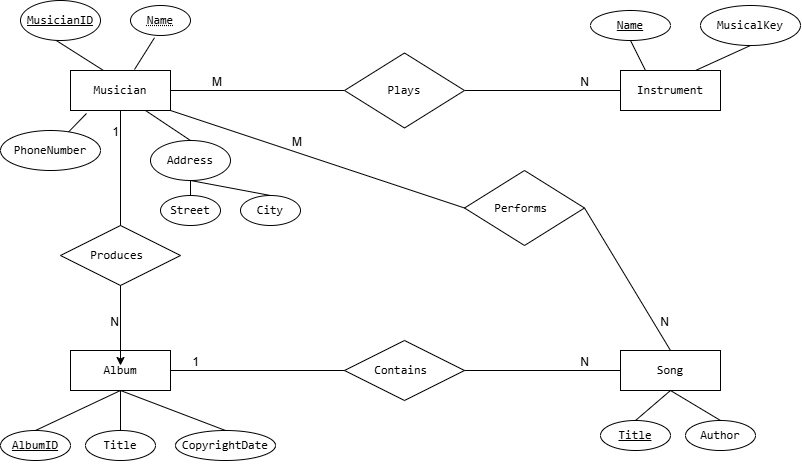

The diagram above was exported from draw.io. Its source (the exported page's mxGraphModel, read from the mxfile embedded in the PNG):
<mxGraphModel dx="1542" dy="815" grid="1" gridSize="10" guides="1" tooltips="1" connect="1" arrows="1" fold="1" page="1" pageScale="1" pageWidth="827" pageHeight="1169" math="0" shadow="0">
  <root>
    <mxCell id="0" />
    <mxCell id="1" parent="0" />
    <mxCell id="rZRdL_uQAbmpqQ2a8LUu-1" parent="1" style="whiteSpace=wrap;html=1;align=center;" value="&lt;pre dir=&quot;ltr&quot;&gt;&lt;code&gt;Musician&lt;/code&gt;&lt;/pre&gt;" vertex="1">
      <mxGeometry height="40" width="100" x="80" y="400" as="geometry" />
    </mxCell>
    <mxCell id="rZRdL_uQAbmpqQ2a8LUu-2" parent="1" style="ellipse;whiteSpace=wrap;html=1;align=center;fontStyle=20;" value="&lt;pre dir=&quot;ltr&quot;&gt;&lt;code&gt;Name&lt;br&gt;&lt;/code&gt;&lt;/pre&gt;" vertex="1">
      <mxGeometry height="30" width="60" x="140" y="335" as="geometry" />
    </mxCell>
    <mxCell id="rZRdL_uQAbmpqQ2a8LUu-8" edge="1" parent="1" style="endArrow=none;html=1;rounded=0;entryX=0.33;entryY=0;entryDx=0;entryDy=0;entryPerimeter=0;" target="rZRdL_uQAbmpqQ2a8LUu-1" value="">
      <mxGeometry relative="1" as="geometry">
        <mxPoint x="50" y="360" as="sourcePoint" />
        <mxPoint x="210" y="360" as="targetPoint" />
      </mxGeometry>
    </mxCell>
    <mxCell id="rZRdL_uQAbmpqQ2a8LUu-11" edge="1" parent="1" source="rZRdL_uQAbmpqQ2a8LUu-2" style="endArrow=none;html=1;rounded=0;exitX=0.4;exitY=1.075;exitDx=0;exitDy=0;entryX=0.64;entryY=-0.025;entryDx=0;entryDy=0;entryPerimeter=0;exitPerimeter=0;" target="rZRdL_uQAbmpqQ2a8LUu-1" value="">
      <mxGeometry relative="1" as="geometry">
        <mxPoint x="160" y="360" as="sourcePoint" />
        <mxPoint x="490" y="410" as="targetPoint" />
      </mxGeometry>
    </mxCell>
    <mxCell id="rZRdL_uQAbmpqQ2a8LUu-12" parent="1" style="ellipse;whiteSpace=wrap;html=1;align=center;fontStyle=4;" value="&lt;pre dir=&quot;ltr&quot;&gt;&lt;code&gt;MusicianID&lt;/code&gt;&lt;/pre&gt;" vertex="1">
      <mxGeometry height="40" width="80" x="30" y="330" as="geometry" />
    </mxCell>
    <mxCell id="rZRdL_uQAbmpqQ2a8LUu-13" parent="1" style="ellipse;whiteSpace=wrap;html=1;align=center;" value="&lt;pre dir=&quot;ltr&quot;&gt;&lt;code&gt;PhoneNumber&lt;/code&gt;&lt;/pre&gt;" vertex="1">
      <mxGeometry height="40" width="100" x="10" y="460" as="geometry" />
    </mxCell>
    <mxCell id="rZRdL_uQAbmpqQ2a8LUu-14" edge="1" parent="1" source="rZRdL_uQAbmpqQ2a8LUu-1" style="endArrow=none;html=1;rounded=0;exitX=0.16;exitY=1.075;exitDx=0;exitDy=0;exitPerimeter=0;" target="rZRdL_uQAbmpqQ2a8LUu-13" value="">
      <mxGeometry relative="1" as="geometry">
        <mxPoint x="330" y="410" as="sourcePoint" />
        <mxPoint x="490" y="410" as="targetPoint" />
      </mxGeometry>
    </mxCell>
    <mxCell id="rZRdL_uQAbmpqQ2a8LUu-15" parent="1" style="ellipse;whiteSpace=wrap;html=1;align=center;" value="&lt;pre dir=&quot;ltr&quot;&gt;&lt;code&gt;Address&lt;/code&gt;&lt;/pre&gt;" vertex="1">
      <mxGeometry height="40" width="80" x="160" y="470" as="geometry" />
    </mxCell>
    <mxCell id="rZRdL_uQAbmpqQ2a8LUu-16" edge="1" parent="1" source="rZRdL_uQAbmpqQ2a8LUu-1" style="endArrow=none;html=1;rounded=0;exitX=0.75;exitY=1;exitDx=0;exitDy=0;entryX=0.5;entryY=0;entryDx=0;entryDy=0;" target="rZRdL_uQAbmpqQ2a8LUu-15" value="">
      <mxGeometry relative="1" as="geometry">
        <mxPoint x="330" y="410" as="sourcePoint" />
        <mxPoint x="490" y="410" as="targetPoint" />
      </mxGeometry>
    </mxCell>
    <mxCell id="rZRdL_uQAbmpqQ2a8LUu-17" parent="1" style="ellipse;whiteSpace=wrap;html=1;align=center;" value="&lt;pre dir=&quot;ltr&quot;&gt;&lt;code&gt;Street&lt;/code&gt;&lt;/pre&gt;" vertex="1">
      <mxGeometry height="30" width="60" x="170" y="525" as="geometry" />
    </mxCell>
    <mxCell id="rZRdL_uQAbmpqQ2a8LUu-19" parent="1" style="ellipse;whiteSpace=wrap;html=1;align=center;" value="&lt;pre dir=&quot;ltr&quot;&gt;&lt;code&gt;City&lt;/code&gt;&lt;/pre&gt;" vertex="1">
      <mxGeometry height="30" width="60" x="250" y="525" as="geometry" />
    </mxCell>
    <mxCell id="rZRdL_uQAbmpqQ2a8LUu-20" edge="1" parent="1" source="rZRdL_uQAbmpqQ2a8LUu-15" style="endArrow=none;html=1;rounded=0;exitX=0.5;exitY=1;exitDx=0;exitDy=0;entryX=0.5;entryY=0;entryDx=0;entryDy=0;" target="rZRdL_uQAbmpqQ2a8LUu-17" value="">
      <mxGeometry relative="1" as="geometry">
        <mxPoint x="330" y="410" as="sourcePoint" />
        <mxPoint x="490" y="410" as="targetPoint" />
      </mxGeometry>
    </mxCell>
    <mxCell id="rZRdL_uQAbmpqQ2a8LUu-21" edge="1" parent="1" source="rZRdL_uQAbmpqQ2a8LUu-15" style="endArrow=none;html=1;rounded=0;exitX=0.5;exitY=1;exitDx=0;exitDy=0;entryX=0.5;entryY=0;entryDx=0;entryDy=0;" target="rZRdL_uQAbmpqQ2a8LUu-19" value="">
      <mxGeometry relative="1" as="geometry">
        <mxPoint x="330" y="410" as="sourcePoint" />
        <mxPoint x="490" y="410" as="targetPoint" />
      </mxGeometry>
    </mxCell>
    <mxCell id="rZRdL_uQAbmpqQ2a8LUu-22" parent="1" style="whiteSpace=wrap;html=1;align=center;" value="&lt;pre dir=&quot;ltr&quot;&gt;&lt;code&gt;Instrument&lt;/code&gt;&lt;/pre&gt;" vertex="1">
      <mxGeometry height="40" width="100" x="630" y="400" as="geometry" />
    </mxCell>
    <mxCell id="rZRdL_uQAbmpqQ2a8LUu-24" parent="1" style="ellipse;whiteSpace=wrap;html=1;align=center;fontStyle=4;" value="&lt;pre dir=&quot;ltr&quot;&gt;&lt;code&gt;Name&lt;/code&gt;&lt;/pre&gt;" vertex="1">
      <mxGeometry height="30" width="80" x="600" y="340" as="geometry" />
    </mxCell>
    <mxCell id="rZRdL_uQAbmpqQ2a8LUu-25" edge="1" parent="1" source="rZRdL_uQAbmpqQ2a8LUu-24" style="endArrow=none;html=1;rounded=0;exitX=0.5;exitY=1;exitDx=0;exitDy=0;entryX=0.25;entryY=0;entryDx=0;entryDy=0;" target="rZRdL_uQAbmpqQ2a8LUu-22" value="">
      <mxGeometry relative="1" as="geometry">
        <mxPoint x="520" y="390" as="sourcePoint" />
        <mxPoint x="680" y="390" as="targetPoint" />
      </mxGeometry>
    </mxCell>
    <mxCell id="rZRdL_uQAbmpqQ2a8LUu-26" parent="1" style="ellipse;whiteSpace=wrap;html=1;align=center;" value="&lt;pre dir=&quot;ltr&quot;&gt;&lt;code&gt;MusicalKey&lt;/code&gt;&lt;/pre&gt;" vertex="1">
      <mxGeometry height="40" width="100" x="710" y="335" as="geometry" />
    </mxCell>
    <mxCell id="rZRdL_uQAbmpqQ2a8LUu-27" edge="1" parent="1" source="rZRdL_uQAbmpqQ2a8LUu-26" style="endArrow=none;html=1;rounded=0;entryX=0.75;entryY=0;entryDx=0;entryDy=0;exitX=0.5;exitY=1;exitDx=0;exitDy=0;" target="rZRdL_uQAbmpqQ2a8LUu-22" value="">
      <mxGeometry relative="1" as="geometry">
        <mxPoint x="760" y="370" as="sourcePoint" />
        <mxPoint x="920" y="370" as="targetPoint" />
      </mxGeometry>
    </mxCell>
    <mxCell id="rZRdL_uQAbmpqQ2a8LUu-41" edge="1" parent="1" source="rZRdL_uQAbmpqQ2a8LUu-28" style="endArrow=none;html=1;rounded=0;entryX=0;entryY=0.5;entryDx=0;entryDy=0;exitX=1;exitY=0.5;exitDx=0;exitDy=0;" target="rZRdL_uQAbmpqQ2a8LUu-22" value="">
      <mxGeometry relative="1" as="geometry">
        <mxPoint x="330" y="410" as="sourcePoint" />
        <mxPoint x="490" y="410" as="targetPoint" />
      </mxGeometry>
    </mxCell>
    <mxCell id="rZRdL_uQAbmpqQ2a8LUu-43" connectable="0" parent="rZRdL_uQAbmpqQ2a8LUu-41" style="resizable=0;html=1;whiteSpace=wrap;align=right;verticalAlign=bottom;" value="N" vertex="1">
      <mxGeometry relative="1" x="0.9992" as="geometry">
        <mxPoint x="-30" as="offset" />
      </mxGeometry>
    </mxCell>
    <mxCell id="rZRdL_uQAbmpqQ2a8LUu-47" edge="1" parent="1" source="rZRdL_uQAbmpqQ2a8LUu-1" style="endArrow=none;html=1;rounded=0;entryX=0;entryY=0.5;entryDx=0;entryDy=0;exitX=1;exitY=0.5;exitDx=0;exitDy=0;" target="rZRdL_uQAbmpqQ2a8LUu-28" value="">
      <mxGeometry relative="1" as="geometry">
        <mxPoint x="190" y="420" as="sourcePoint" />
        <mxPoint x="630" y="420" as="targetPoint" />
      </mxGeometry>
    </mxCell>
    <mxCell id="rZRdL_uQAbmpqQ2a8LUu-48" connectable="0" parent="rZRdL_uQAbmpqQ2a8LUu-47" style="resizable=0;html=1;whiteSpace=wrap;align=left;verticalAlign=bottom;" value="M" vertex="1">
      <mxGeometry relative="1" x="-1" as="geometry">
        <mxPoint x="40" as="offset" />
      </mxGeometry>
    </mxCell>
    <mxCell id="rZRdL_uQAbmpqQ2a8LUu-28" parent="1" style="shape=rhombus;perimeter=rhombusPerimeter;whiteSpace=wrap;html=1;align=center;" value="&lt;pre dir=&quot;ltr&quot;&gt;&lt;code&gt;Plays&lt;/code&gt;&lt;/pre&gt;" vertex="1">
      <mxGeometry height="75" width="120" x="354" y="382.5" as="geometry" />
    </mxCell>
    <mxCell id="rZRdL_uQAbmpqQ2a8LUu-51" parent="1" style="whiteSpace=wrap;html=1;align=center;" value="&lt;pre dir=&quot;ltr&quot;&gt;&lt;code&gt;Album&lt;/code&gt;&lt;/pre&gt;" vertex="1">
      <mxGeometry height="40" width="100" x="80" y="680" as="geometry" />
    </mxCell>
    <mxCell id="rZRdL_uQAbmpqQ2a8LUu-52" parent="1" style="ellipse;whiteSpace=wrap;html=1;align=center;fontStyle=4;" value="&lt;pre dir=&quot;ltr&quot;&gt;&lt;code&gt;AlbumID&lt;/code&gt;&lt;/pre&gt;" vertex="1">
      <mxGeometry height="30" width="70" x="10" y="760" as="geometry" />
    </mxCell>
    <mxCell id="rZRdL_uQAbmpqQ2a8LUu-54" parent="1" style="ellipse;whiteSpace=wrap;html=1;align=center;" value="&lt;pre dir=&quot;ltr&quot;&gt;&lt;code&gt;Title&lt;/code&gt;&lt;/pre&gt;" vertex="1">
      <mxGeometry height="30" width="70" x="95" y="760" as="geometry" />
    </mxCell>
    <mxCell id="rZRdL_uQAbmpqQ2a8LUu-55" parent="1" style="ellipse;whiteSpace=wrap;html=1;align=center;" value="&lt;pre dir=&quot;ltr&quot;&gt;&lt;code&gt;CopyrightDate&lt;/code&gt;&lt;/pre&gt;" vertex="1">
      <mxGeometry height="30" width="100" x="185" y="760" as="geometry" />
    </mxCell>
    <mxCell id="rZRdL_uQAbmpqQ2a8LUu-56" edge="1" parent="1" source="rZRdL_uQAbmpqQ2a8LUu-51" style="endArrow=none;html=1;rounded=0;exitX=0.5;exitY=1;exitDx=0;exitDy=0;entryX=0.5;entryY=0;entryDx=0;entryDy=0;" target="rZRdL_uQAbmpqQ2a8LUu-52" value="">
      <mxGeometry relative="1" as="geometry">
        <mxPoint x="330" y="410" as="sourcePoint" />
        <mxPoint x="490" y="410" as="targetPoint" />
      </mxGeometry>
    </mxCell>
    <mxCell id="rZRdL_uQAbmpqQ2a8LUu-57" edge="1" parent="1" source="rZRdL_uQAbmpqQ2a8LUu-51" style="endArrow=none;html=1;rounded=0;exitX=0.5;exitY=1;exitDx=0;exitDy=0;entryX=0.5;entryY=0;entryDx=0;entryDy=0;" target="rZRdL_uQAbmpqQ2a8LUu-54" value="">
      <mxGeometry relative="1" as="geometry">
        <mxPoint x="205" y="730" as="sourcePoint" />
        <mxPoint x="120" y="770" as="targetPoint" />
      </mxGeometry>
    </mxCell>
    <mxCell id="rZRdL_uQAbmpqQ2a8LUu-58" edge="1" parent="1" source="rZRdL_uQAbmpqQ2a8LUu-51" style="endArrow=none;html=1;rounded=0;exitX=0.5;exitY=1;exitDx=0;exitDy=0;entryX=0.5;entryY=0;entryDx=0;entryDy=0;" target="rZRdL_uQAbmpqQ2a8LUu-55" value="">
      <mxGeometry relative="1" as="geometry">
        <mxPoint x="245" y="750" as="sourcePoint" />
        <mxPoint x="160" y="790" as="targetPoint" />
      </mxGeometry>
    </mxCell>
    <mxCell id="rZRdL_uQAbmpqQ2a8LUu-70" edge="1" parent="1" source="rZRdL_uQAbmpqQ2a8LUu-59" style="edgeStyle=orthogonalEdgeStyle;rounded=0;orthogonalLoop=1;jettySize=auto;html=1;" value="">
      <mxGeometry relative="1" as="geometry">
        <mxPoint x="130" y="695" as="targetPoint" />
      </mxGeometry>
    </mxCell>
    <mxCell id="rZRdL_uQAbmpqQ2a8LUu-59" parent="1" style="shape=rhombus;perimeter=rhombusPerimeter;whiteSpace=wrap;html=1;align=center;" value="&lt;pre dir=&quot;ltr&quot;&gt;&lt;code&gt;Produces &lt;/code&gt;&lt;/pre&gt;" vertex="1">
      <mxGeometry height="60" width="120" x="70" y="555" as="geometry" />
    </mxCell>
    <mxCell id="rZRdL_uQAbmpqQ2a8LUu-60" edge="1" parent="1" source="rZRdL_uQAbmpqQ2a8LUu-59" style="endArrow=none;html=1;rounded=0;exitX=0.5;exitY=0;exitDx=0;exitDy=0;entryX=0.5;entryY=1;entryDx=0;entryDy=0;" target="rZRdL_uQAbmpqQ2a8LUu-1" value="">
      <mxGeometry relative="1" as="geometry">
        <mxPoint x="330" y="410" as="sourcePoint" />
        <mxPoint x="490" y="410" as="targetPoint" />
      </mxGeometry>
    </mxCell>
    <mxCell id="rZRdL_uQAbmpqQ2a8LUu-61" connectable="0" parent="rZRdL_uQAbmpqQ2a8LUu-60" style="resizable=0;html=1;whiteSpace=wrap;align=right;verticalAlign=bottom;" value="1" vertex="1">
      <mxGeometry relative="1" x="1" as="geometry">
        <mxPoint y="30" as="offset" />
      </mxGeometry>
    </mxCell>
    <mxCell id="rZRdL_uQAbmpqQ2a8LUu-62" edge="1" parent="1" source="rZRdL_uQAbmpqQ2a8LUu-59" style="endArrow=none;html=1;rounded=0;exitX=0.5;exitY=1;exitDx=0;exitDy=0;entryX=0.5;entryY=0;entryDx=0;entryDy=0;" target="rZRdL_uQAbmpqQ2a8LUu-51" value="">
      <mxGeometry relative="1" as="geometry">
        <mxPoint x="330" y="410" as="sourcePoint" />
        <mxPoint x="490" y="410" as="targetPoint" />
      </mxGeometry>
    </mxCell>
    <mxCell id="rZRdL_uQAbmpqQ2a8LUu-63" connectable="0" parent="rZRdL_uQAbmpqQ2a8LUu-62" style="resizable=0;html=1;whiteSpace=wrap;align=right;verticalAlign=bottom;" value="N" vertex="1">
      <mxGeometry relative="1" x="1" as="geometry">
        <mxPoint y="-20" as="offset" />
      </mxGeometry>
    </mxCell>
    <mxCell id="rZRdL_uQAbmpqQ2a8LUu-64" parent="1" style="whiteSpace=wrap;html=1;align=center;" value="&lt;pre dir=&quot;ltr&quot;&gt;&lt;code&gt;Song&lt;/code&gt;&lt;/pre&gt;" vertex="1">
      <mxGeometry height="40" width="100" x="630" y="680" as="geometry" />
    </mxCell>
    <mxCell id="rZRdL_uQAbmpqQ2a8LUu-65" parent="1" style="ellipse;whiteSpace=wrap;html=1;align=center;fontStyle=4;" value="&lt;pre dir=&quot;ltr&quot;&gt;&lt;code&gt;Title&lt;/code&gt;&lt;/pre&gt;" vertex="1">
      <mxGeometry height="30" width="70" x="610" y="750" as="geometry" />
    </mxCell>
    <mxCell id="rZRdL_uQAbmpqQ2a8LUu-66" parent="1" style="ellipse;whiteSpace=wrap;html=1;align=center;" value="&lt;pre dir=&quot;ltr&quot;&gt;&lt;code&gt;Author&lt;/code&gt;&lt;/pre&gt;" vertex="1">
      <mxGeometry height="30" width="70" x="695" y="750" as="geometry" />
    </mxCell>
    <mxCell id="rZRdL_uQAbmpqQ2a8LUu-67" edge="1" parent="1" source="rZRdL_uQAbmpqQ2a8LUu-64" style="endArrow=none;html=1;rounded=0;exitX=0.5;exitY=1;exitDx=0;exitDy=0;entryX=0.5;entryY=0;entryDx=0;entryDy=0;" target="rZRdL_uQAbmpqQ2a8LUu-65" value="">
      <mxGeometry relative="1" as="geometry">
        <mxPoint x="755" y="720" as="sourcePoint" />
        <mxPoint x="670" y="760" as="targetPoint" />
      </mxGeometry>
    </mxCell>
    <mxCell id="rZRdL_uQAbmpqQ2a8LUu-68" edge="1" parent="1" source="rZRdL_uQAbmpqQ2a8LUu-64" style="endArrow=none;html=1;rounded=0;exitX=0.5;exitY=1;exitDx=0;exitDy=0;entryX=0.5;entryY=0;entryDx=0;entryDy=0;" target="rZRdL_uQAbmpqQ2a8LUu-66" value="">
      <mxGeometry relative="1" as="geometry">
        <mxPoint x="755" y="720" as="sourcePoint" />
        <mxPoint x="755" y="760" as="targetPoint" />
      </mxGeometry>
    </mxCell>
    <mxCell id="rZRdL_uQAbmpqQ2a8LUu-71" parent="1" style="shape=rhombus;perimeter=rhombusPerimeter;whiteSpace=wrap;html=1;align=center;" value="&lt;pre dir=&quot;ltr&quot;&gt;&lt;code&gt;Contains &lt;/code&gt;&lt;/pre&gt;" vertex="1">
      <mxGeometry height="60" width="120" x="354" y="670" as="geometry" />
    </mxCell>
    <mxCell id="rZRdL_uQAbmpqQ2a8LUu-72" edge="1" parent="1" source="rZRdL_uQAbmpqQ2a8LUu-71" style="endArrow=none;html=1;rounded=0;exitX=0;exitY=0.5;exitDx=0;exitDy=0;entryX=1;entryY=0.5;entryDx=0;entryDy=0;" target="rZRdL_uQAbmpqQ2a8LUu-51" value="">
      <mxGeometry relative="1" as="geometry">
        <mxPoint x="630" y="520" as="sourcePoint" />
        <mxPoint x="430" y="550" as="targetPoint" />
      </mxGeometry>
    </mxCell>
    <mxCell id="rZRdL_uQAbmpqQ2a8LUu-73" connectable="0" parent="rZRdL_uQAbmpqQ2a8LUu-72" style="resizable=0;html=1;whiteSpace=wrap;align=right;verticalAlign=bottom;" value="1" vertex="1">
      <mxGeometry relative="1" x="0.9954" as="geometry">
        <mxPoint x="30" as="offset" />
      </mxGeometry>
    </mxCell>
    <mxCell id="rZRdL_uQAbmpqQ2a8LUu-74" edge="1" parent="1" source="rZRdL_uQAbmpqQ2a8LUu-71" style="endArrow=none;html=1;rounded=0;exitX=1;exitY=0.5;exitDx=0;exitDy=0;entryX=0;entryY=0.5;entryDx=0;entryDy=0;" target="rZRdL_uQAbmpqQ2a8LUu-64" value="">
      <mxGeometry relative="1" as="geometry">
        <mxPoint x="630" y="520" as="sourcePoint" />
        <mxPoint x="430" y="790" as="targetPoint" />
      </mxGeometry>
    </mxCell>
    <mxCell id="rZRdL_uQAbmpqQ2a8LUu-75" connectable="0" parent="rZRdL_uQAbmpqQ2a8LUu-74" style="resizable=0;html=1;whiteSpace=wrap;align=right;verticalAlign=bottom;" value="N" vertex="1">
      <mxGeometry relative="1" x="1" as="geometry">
        <mxPoint x="-30" as="offset" />
      </mxGeometry>
    </mxCell>
    <mxCell id="rZRdL_uQAbmpqQ2a8LUu-76" edge="1" parent="1" source="rZRdL_uQAbmpqQ2a8LUu-80" style="endArrow=none;html=1;rounded=0;entryX=0.5;entryY=0;entryDx=0;entryDy=0;exitX=1;exitY=0.5;exitDx=0;exitDy=0;" target="rZRdL_uQAbmpqQ2a8LUu-64" value="">
      <mxGeometry relative="1" as="geometry">
        <mxPoint x="640" y="567.5" as="sourcePoint" />
        <mxPoint x="940" y="577.5" as="targetPoint" />
      </mxGeometry>
    </mxCell>
    <mxCell id="rZRdL_uQAbmpqQ2a8LUu-77" connectable="0" parent="rZRdL_uQAbmpqQ2a8LUu-76" style="resizable=0;html=1;whiteSpace=wrap;align=right;verticalAlign=bottom;" value="N" vertex="1">
      <mxGeometry relative="1" x="0.9992" as="geometry">
        <mxPoint y="-20" as="offset" />
      </mxGeometry>
    </mxCell>
    <mxCell id="rZRdL_uQAbmpqQ2a8LUu-78" edge="1" parent="1" source="rZRdL_uQAbmpqQ2a8LUu-1" style="endArrow=none;html=1;rounded=0;entryX=0;entryY=0.5;entryDx=0;entryDy=0;exitX=1;exitY=1;exitDx=0;exitDy=0;" target="rZRdL_uQAbmpqQ2a8LUu-80" value="">
      <mxGeometry relative="1" as="geometry">
        <mxPoint x="490" y="577.5" as="sourcePoint" />
        <mxPoint x="940" y="577.5" as="targetPoint" />
      </mxGeometry>
    </mxCell>
    <mxCell id="rZRdL_uQAbmpqQ2a8LUu-79" connectable="0" parent="rZRdL_uQAbmpqQ2a8LUu-78" style="resizable=0;html=1;whiteSpace=wrap;align=left;verticalAlign=bottom;" value="M" vertex="1">
      <mxGeometry relative="1" x="-1" as="geometry">
        <mxPoint x="120" y="40" as="offset" />
      </mxGeometry>
    </mxCell>
    <mxCell id="rZRdL_uQAbmpqQ2a8LUu-80" parent="1" style="shape=rhombus;perimeter=rhombusPerimeter;whiteSpace=wrap;html=1;align=center;" value="&lt;pre dir=&quot;ltr&quot;&gt;&lt;code&gt;Performs &lt;/code&gt;&lt;/pre&gt;" vertex="1">
      <mxGeometry height="75" width="120" x="474" y="500" as="geometry" />
    </mxCell>
  </root>
</mxGraphModel>